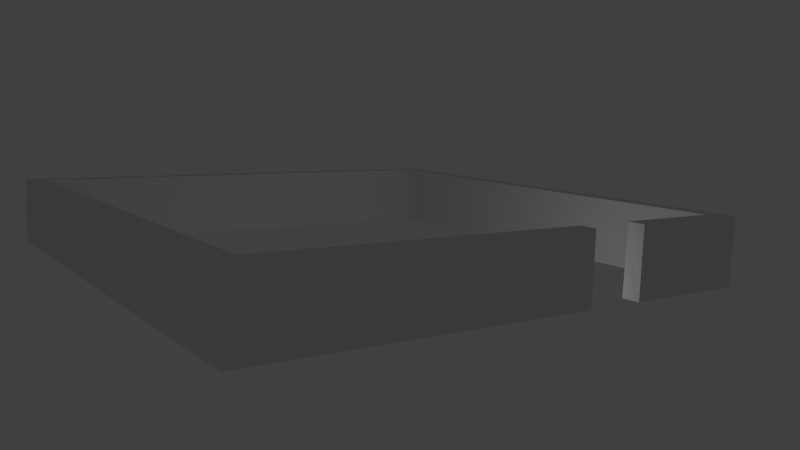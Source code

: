 # Source: fence.blend  (saved by Blender 2.76.0; exported with 4.5.12 LTS)
import bpy
from mathutils import Matrix  # noqa: F401  (used for matrix-valued properties, if any)

bpy.ops.wm.read_factory_settings(use_empty=True)
scene = bpy.context.scene
scene.name = 'Scene'

# ---- collections
col_collection_1 = bpy.data.collections.new('Collection 1'); scene.collection.children.link(col_collection_1)

# ---- world
world_world = bpy.data.worlds.new('World'); scene.world = world_world
world_world.color = (0.05088, 0.05088, 0.05088)
world_world.use_sun_shadow = False
world_world.sun_shadow_jitter_overblur = 0.0
world_world.cycles.sampling_method = 'MANUAL'
world_world.cycles.sample_map_resolution = 256

# ---- cameras
cam_camera = bpy.data.cameras.new('Camera')
cam_camera.clip_end = 100.0
cam_camera.lens = 35.0
cam_camera.sensor_width = 32.0
cam_camera.sensor_height = 18.0
cam_camera.ortho_scale = 7.314
cam_camera.dof.focus_distance = 0.0
cam_camera.dof.aperture_fstop = 128.0

# ---- lights
light_point = bpy.data.lights.new('Point', 'POINT')
light_point.transmission_factor = 0.0
light_point.energy = 100.0
light_point.shadow_buffer_clip_start = 0.5
light_point.shadow_soft_size = 0.1
light_point.shadow_maximum_resolution = 0.006
light_point.use_absolute_resolution = True
light_point.cycles.use_multiple_importance_sampling = False

# ---- meshes
me_fence = bpy.data.meshes.new('Fence')
me_fence.from_pydata([(0.1429, 0.1429, 0.0), (-0.1429, 0.1429, 0.0), (0.1429, -0.1429, 0.0), (-0.1429, -0.1429, 0.0), (0.1329, 0.1329, 0.0), (-0.1329, 0.1329, 0.0), (0.1329, -0.1329, 0.0), (-0.1329, -0.1329, 0.0), (0.1329, 0.1329, 2.128), (-0.1329, 0.1329, 2.128), (0.1329, -0.1329, 2.128), (-0.1329, -0.1329, 2.128), (0.1429, 0.1429, 2.128), (-0.1429, 0.1429, 2.128), (0.1429, -0.1429, 2.128), (-0.1429, -0.1429, 2.128), (-0.1329, -0.07113, 0.0), (-0.1429, -0.07143, 0.0), (-0.1329, -0.07169, 2.128), (-0.1429, -0.07143, 2.128), (-0.1329, -0.04147, 0.0), (-0.1429, -0.03841, 0.0), (-0.1329, -0.03889, 2.128), (-0.1429, -0.03841, 2.128)], [(20, 16), (21, 22), (17, 18), (9, 23), (11, 19), (11, 14), (8, 14), (8, 13), (1, 23), (3, 19), (3, 14), (0, 14), (0, 13), (11, 16), (9, 20), (4, 9), (4, 10), (7, 10)], [(4, 6, 10, 8), (17, 3, 15, 19), (5, 4, 8, 9), (6, 7, 11, 10), (9, 8, 12, 13), (10, 11, 15, 14), (22, 9, 13, 23), (20, 5, 9, 22), (3, 2, 14, 15), (0, 1, 13, 12), (7, 16, 18, 11), (11, 18, 19, 15), (1, 21, 23, 13), (14, 12, 8, 10), (14, 2, 0, 12), (17, 19, 18, 16), (21, 20, 22, 23)])
me_fence.use_remesh_preserve_volume = False
me_fence.use_remesh_preserve_attributes = False
me_fence.use_mirror_vertex_groups = False
me_fence.update()

# ---- objects
ob_point = bpy.data.objects.new('Point', light_point)
ob_fence = bpy.data.objects.new('Fence', me_fence)
ob_camera = bpy.data.objects.new('Camera', cam_camera)

# ---- transforms, parenting, visibility, modifiers, constraints
ob_point.location = (-5.008, -1.534, 0.0)
ob_point.lineart.crease_threshold = 0.0
ob_fence.location = (0.0, 0.0, 0.0)
ob_fence.scale = (56.0, 56.0, 1.0)
ob_fence.lineart.crease_threshold = 0.0
ob_camera.location = (-23.01, 14.57, 5.344)
ob_camera.rotation_euler = (1.422, -0.03129, 4.101)
ob_camera.lock_rotations_4d = False
ob_camera.empty_display_type = 'ARROWS'
ob_camera.color = (0.0, 0.0, 0.0, 0.0)
ob_camera.display_type = 'WIRE'
ob_camera.lineart.crease_threshold = 0.0

# ---- collection membership
col_collection_1.objects.link(ob_point)
col_collection_1.objects.link(ob_fence)
col_collection_1.objects.link(ob_camera)

# ---- scene / render settings (as saved in the file)
scene.camera = ob_camera
scene.frame_start = 1; scene.frame_end = 250; scene.frame_set(1)
scene.render.engine = 'BLENDER_EEVEE_NEXT'
scene.render.resolution_percentage = 50
scene.render.dither_intensity = 0.0
scene.cycles.use_denoising = False
scene.cycles.samples = 10
scene.cycles.sampling_pattern = 'TABULATED_SOBOL'
scene.cycles.light_sampling_threshold = 0.0
scene.cycles.use_adaptive_sampling = False
scene.cycles.use_light_tree = False
scene.cycles.blur_glossy = 0.0
scene.cycles.pixel_filter_type = 'GAUSSIAN'
scene.cycles.sample_clamp_indirect = 0.0
scene.view_settings.view_transform = 'Standard'
bpy.context.view_layer.update()
